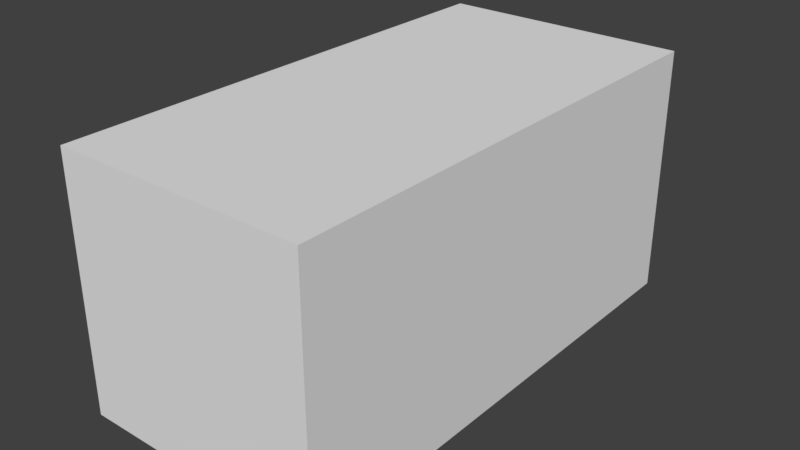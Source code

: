 # Source: pipe.blend  (saved by Blender 2.93.20; exported with 4.5.12 LTS)
import bpy
from mathutils import Matrix  # noqa: F401  (used for matrix-valued properties, if any)

bpy.ops.wm.read_factory_settings(use_empty=True)
scene = bpy.context.scene
scene.name = 'Scene'

# ---- collections
col_collection_1 = bpy.data.collections.new('Collection 1'); scene.collection.children.link(col_collection_1)

# ---- materials (node trees are filled in below, after node groups)
mat_material = bpy.data.materials.new('Material')
mat_material.alpha_threshold = 0.0
mat_material.use_transparent_shadow = False
mat_material.roughness = 0.5
mat_material.line_color = (0.0, 0.0, 0.0, 1.0)

# ---- material node trees

# ---- world
world_world = bpy.data.worlds.new('World'); scene.world = world_world
world_world.color = (0.05088, 0.05088, 0.05088)
world_world.use_sun_shadow = False
world_world.sun_shadow_jitter_overblur = 0.0
world_world.cycles.sampling_method = 'MANUAL'

# ---- meshes
me_cube = bpy.data.meshes.new('Cube')
me_cube.from_pydata([(0.25, 0.5, 0.0), (0.25, -0.5, 0.0), (-0.25, -0.5, 0.0), (-0.25, 0.5, 0.0), (0.25, 0.5, 0.5), (0.25, -0.5, 0.5), (-0.25, -0.5, 0.5), (-0.25, 0.5, 0.5)], [], [(0, 1, 2, 3), (4, 7, 6, 5), (0, 4, 5, 1), (1, 5, 6, 2), (2, 6, 7, 3), (4, 0, 3, 7)])
me_cube.materials.append(mat_material)
me_cube.use_remesh_preserve_volume = False
me_cube.use_remesh_preserve_attributes = False
me_cube.use_mirror_vertex_groups = False
me_cube.update()

# ---- objects
ob_cube = bpy.data.objects.new('Cube', me_cube)

# ---- transforms, parenting, visibility, modifiers, constraints
ob_cube.location = (0.0, 0.0, 0.0)
ob_cube.lock_rotations_4d = False
ob_cube.empty_display_type = 'ARROWS'
ob_cube.lineart.crease_threshold = 0.0

# ---- collection membership
col_collection_1.objects.link(ob_cube)

# ---- scene / render settings (as saved in the file)
scene.frame_start = 1; scene.frame_end = 250; scene.frame_set(1)
scene.render.engine = 'BLENDER_EEVEE_NEXT'
scene.render.resolution_percentage = 50
scene.render.dither_intensity = 0.0
scene.cycles.use_denoising = False
scene.cycles.samples = 128
scene.cycles.sampling_pattern = 'TABULATED_SOBOL'
scene.cycles.use_adaptive_sampling = False
scene.cycles.use_light_tree = False
scene.cycles.blur_glossy = 0.0
scene.cycles.sample_clamp_indirect = 0.0
scene.view_settings.view_transform = 'Standard'
bpy.context.view_layer.update()

# ---- added for rendering (the .blend has no active camera and no usable light): camera, sun
cam_auto = bpy.data.cameras.new('AutoCamera')
cam_auto.lens = 50.0
cam_auto.sensor_width = 36.0
cam_auto.clip_end = 1000.0
ob_auto_camera = bpy.data.objects.new('AutoCamera', cam_auto)
scene.collection.objects.link(ob_auto_camera)
ob_auto_camera.location = (1.13316, -1.3598, 1.15653)
ob_auto_camera.rotation_euler = (1.09748, -7.21219e-08, 0.694738)
scene.camera = ob_auto_camera
light_auto_sun = bpy.data.lights.new('AutoSun', 'SUN')
light_auto_sun.energy = 3.0
light_auto_sun.angle = 0.0523599
ob_auto_sun = bpy.data.objects.new('AutoSun', light_auto_sun)
scene.collection.objects.link(ob_auto_sun)
ob_auto_sun.rotation_euler = (0.872665, 0.174533, 0.523599)
bpy.context.view_layer.update()
